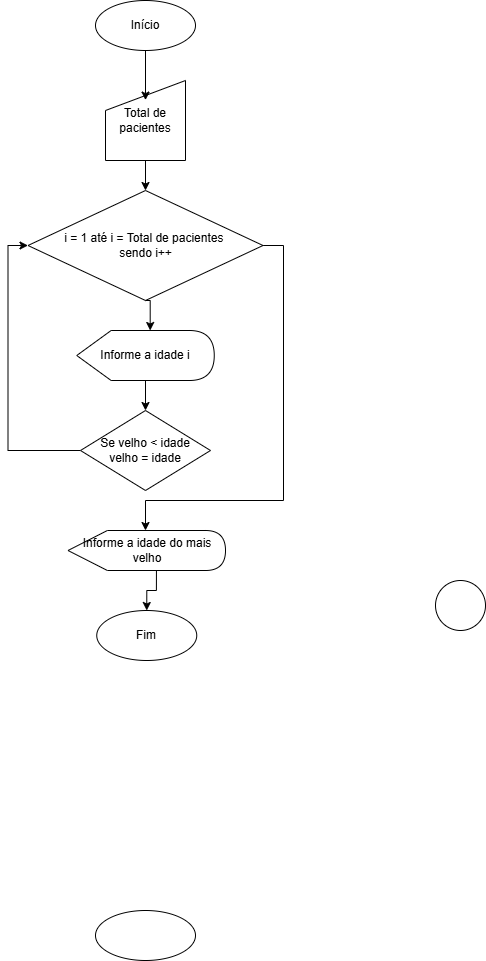

The diagram above was exported from draw.io. Its source (the exported page's mxGraphModel, read from the mxfile embedded in the PNG):
<mxGraphModel dx="1195" dy="650" grid="1" gridSize="10" guides="1" tooltips="1" connect="1" arrows="1" fold="1" page="1" pageScale="1" pageWidth="827" pageHeight="1169" math="0" shadow="0">
  <root>
    <mxCell id="0" />
    <mxCell id="1" parent="0" />
    <mxCell id="pm6eAqFQbzFu2bd4t7t5-15" style="edgeStyle=orthogonalEdgeStyle;rounded=0;orthogonalLoop=1;jettySize=auto;html=1;exitX=0.5;exitY=1;exitDx=0;exitDy=0;entryX=0.5;entryY=0;entryDx=0;entryDy=0;" edge="1" parent="1" source="pm6eAqFQbzFu2bd4t7t5-3" target="pm6eAqFQbzFu2bd4t7t5-12">
      <mxGeometry relative="1" as="geometry" />
    </mxCell>
    <mxCell id="pm6eAqFQbzFu2bd4t7t5-3" value="Total de pacientes" style="shape=manualInput;whiteSpace=wrap;html=1;" vertex="1" parent="1">
      <mxGeometry x="360" y="110" width="80" height="80" as="geometry" />
    </mxCell>
    <mxCell id="pm6eAqFQbzFu2bd4t7t5-23" style="edgeStyle=orthogonalEdgeStyle;rounded=0;orthogonalLoop=1;jettySize=auto;html=1;exitX=0;exitY=0;exitDx=73.4375;exitDy=50;exitPerimeter=0;entryX=0.5;entryY=0;entryDx=0;entryDy=0;" edge="1" parent="1" source="pm6eAqFQbzFu2bd4t7t5-4" target="pm6eAqFQbzFu2bd4t7t5-21">
      <mxGeometry relative="1" as="geometry" />
    </mxCell>
    <mxCell id="pm6eAqFQbzFu2bd4t7t5-4" value="Informe a idade i" style="shape=display;whiteSpace=wrap;html=1;" vertex="1" parent="1">
      <mxGeometry x="331.25" y="360" width="137.5" height="50" as="geometry" />
    </mxCell>
    <mxCell id="pm6eAqFQbzFu2bd4t7t5-6" value="" style="ellipse;whiteSpace=wrap;html=1;aspect=fixed;" vertex="1" parent="1">
      <mxGeometry x="690" y="610" width="50" height="50" as="geometry" />
    </mxCell>
    <mxCell id="pm6eAqFQbzFu2bd4t7t5-7" value="Início" style="ellipse;whiteSpace=wrap;html=1;" vertex="1" parent="1">
      <mxGeometry x="350" y="30" width="100" height="50" as="geometry" />
    </mxCell>
    <mxCell id="pm6eAqFQbzFu2bd4t7t5-11" value="" style="ellipse;whiteSpace=wrap;html=1;" vertex="1" parent="1">
      <mxGeometry x="350" y="940" width="100" height="50" as="geometry" />
    </mxCell>
    <mxCell id="pm6eAqFQbzFu2bd4t7t5-24" style="edgeStyle=orthogonalEdgeStyle;rounded=0;orthogonalLoop=1;jettySize=auto;html=1;exitX=1;exitY=0.5;exitDx=0;exitDy=0;entryX=0.5;entryY=0;entryDx=0;entryDy=0;" edge="1" parent="1" source="pm6eAqFQbzFu2bd4t7t5-12">
      <mxGeometry relative="1" as="geometry">
        <mxPoint x="400" y="560" as="targetPoint" />
        <Array as="points">
          <mxPoint x="538" y="275" />
          <mxPoint x="538" y="530" />
          <mxPoint x="400" y="530" />
        </Array>
      </mxGeometry>
    </mxCell>
    <mxCell id="pm6eAqFQbzFu2bd4t7t5-12" value="i = 1 até i = Total de pacientes&amp;nbsp;&lt;div&gt;sendo i++&lt;/div&gt;" style="rhombus;whiteSpace=wrap;html=1;" vertex="1" parent="1">
      <mxGeometry x="282.5" y="220" width="235" height="110" as="geometry" />
    </mxCell>
    <mxCell id="pm6eAqFQbzFu2bd4t7t5-16" style="edgeStyle=orthogonalEdgeStyle;rounded=0;orthogonalLoop=1;jettySize=auto;html=1;exitX=0.5;exitY=1;exitDx=0;exitDy=0;entryX=0;entryY=0;entryDx=73.4375;entryDy=0;entryPerimeter=0;" edge="1" parent="1" source="pm6eAqFQbzFu2bd4t7t5-12" target="pm6eAqFQbzFu2bd4t7t5-4">
      <mxGeometry relative="1" as="geometry" />
    </mxCell>
    <mxCell id="pm6eAqFQbzFu2bd4t7t5-18" style="edgeStyle=orthogonalEdgeStyle;rounded=0;orthogonalLoop=1;jettySize=auto;html=1;exitX=0.5;exitY=1;exitDx=0;exitDy=0;entryX=0.5;entryY=0.245;entryDx=0;entryDy=0;entryPerimeter=0;" edge="1" parent="1" source="pm6eAqFQbzFu2bd4t7t5-7" target="pm6eAqFQbzFu2bd4t7t5-3">
      <mxGeometry relative="1" as="geometry" />
    </mxCell>
    <mxCell id="pm6eAqFQbzFu2bd4t7t5-22" style="edgeStyle=orthogonalEdgeStyle;rounded=0;orthogonalLoop=1;jettySize=auto;html=1;exitX=0;exitY=0.5;exitDx=0;exitDy=0;entryX=0;entryY=0.5;entryDx=0;entryDy=0;" edge="1" parent="1" source="pm6eAqFQbzFu2bd4t7t5-21" target="pm6eAqFQbzFu2bd4t7t5-12">
      <mxGeometry relative="1" as="geometry" />
    </mxCell>
    <mxCell id="pm6eAqFQbzFu2bd4t7t5-21" value="Se velho &amp;lt; idade&lt;div&gt;velho = idade&lt;/div&gt;" style="rhombus;whiteSpace=wrap;html=1;" vertex="1" parent="1">
      <mxGeometry x="335" y="440" width="130" height="80" as="geometry" />
    </mxCell>
    <mxCell id="pm6eAqFQbzFu2bd4t7t5-29" style="edgeStyle=orthogonalEdgeStyle;rounded=0;orthogonalLoop=1;jettySize=auto;html=1;exitX=0;exitY=0;exitDx=88.4375;exitDy=40;exitPerimeter=0;entryX=0.5;entryY=0;entryDx=0;entryDy=0;" edge="1" parent="1" source="pm6eAqFQbzFu2bd4t7t5-25" target="pm6eAqFQbzFu2bd4t7t5-27">
      <mxGeometry relative="1" as="geometry" />
    </mxCell>
    <mxCell id="pm6eAqFQbzFu2bd4t7t5-25" value="Informe a idade do mais velho" style="shape=display;whiteSpace=wrap;html=1;" vertex="1" parent="1">
      <mxGeometry x="322.5" y="560" width="157.5" height="40" as="geometry" />
    </mxCell>
    <mxCell id="pm6eAqFQbzFu2bd4t7t5-27" value="Fim" style="ellipse;whiteSpace=wrap;html=1;" vertex="1" parent="1">
      <mxGeometry x="351.25" y="640" width="100" height="50" as="geometry" />
    </mxCell>
  </root>
</mxGraphModel>